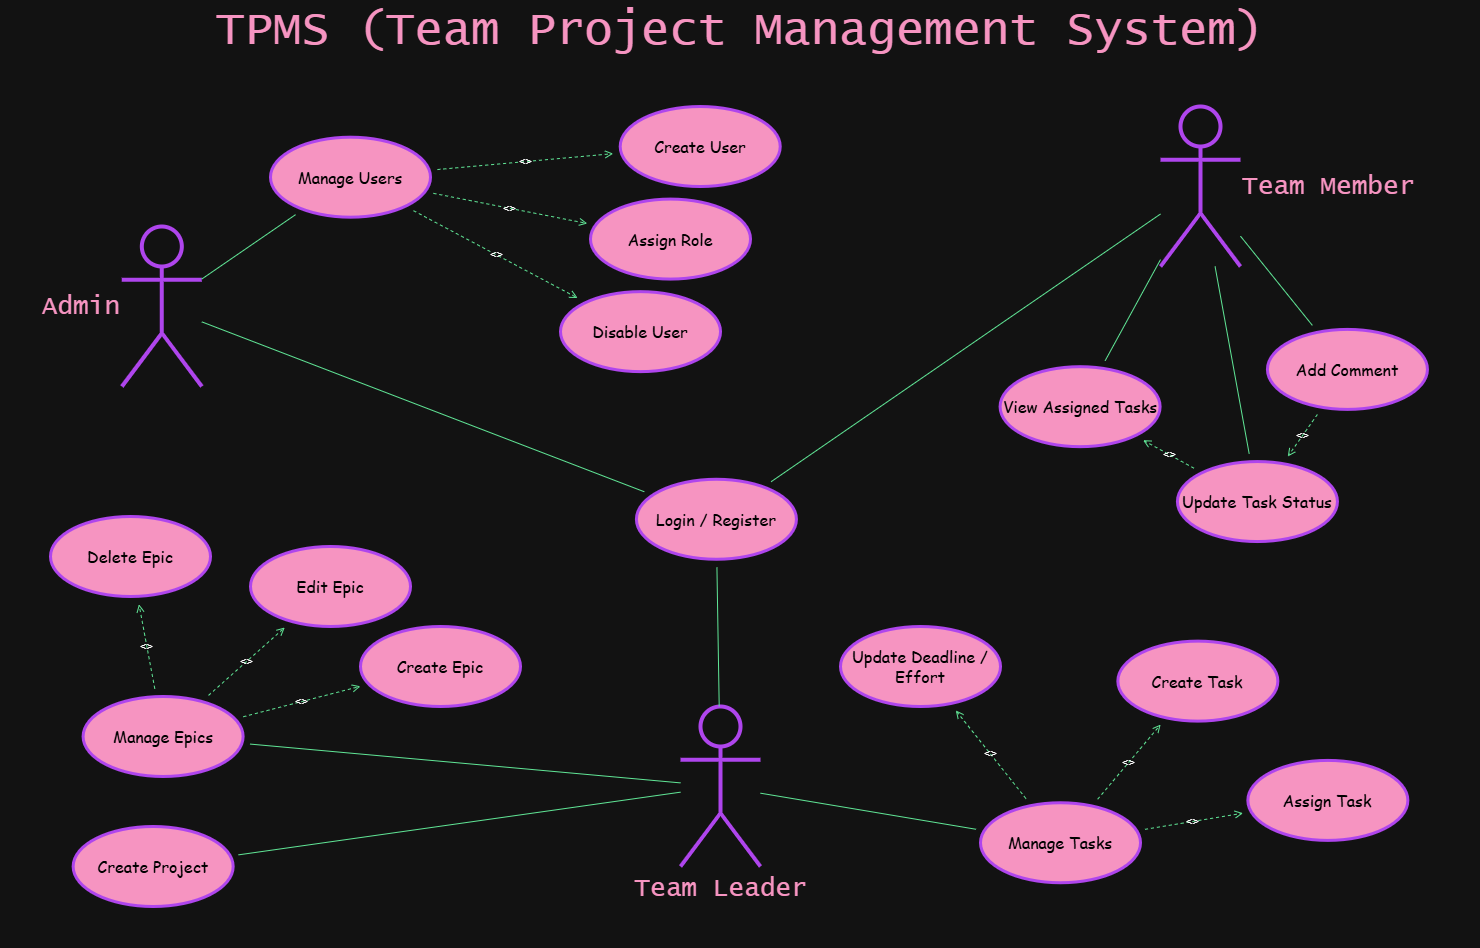

The diagram above was exported from draw.io. Its source (the exported page's mxGraphModel, read from the mxfile embedded in the PNG):
<mxGraphModel dx="2977" dy="1789" grid="1" gridSize="10" guides="1" tooltips="1" connect="1" arrows="1" fold="1" page="1" pageScale="1" pageWidth="700" pageHeight="700" math="0" shadow="0">
  <root>
    <mxCell id="0" />
    <mxCell id="1" parent="0" />
    <mxCell id="2" value="&lt;font face=&quot;Lucida Console&quot;&gt;TPMS (Team Project Management System)&lt;/font&gt;" style="rounded=0;whiteSpace=wrap;html=1;strokeWidth=2;fillColor=none;labelBackgroundColor=none;strokeColor=none;fontColor=light-dark(#095C86, #f694c1);labelBorderColor=none;labelPosition=center;verticalLabelPosition=top;align=center;verticalAlign=bottom;textShadow=0;spacingTop=0;spacing=17;fontSize=47;shadow=0;" parent="1" vertex="1">
      <mxGeometry x="320" y="290" width="1480" height="870" as="geometry" />
    </mxCell>
    <mxCell id="6" value="Login / Register" style="ellipse;whiteSpace=wrap;html=1;labelBackgroundColor=none;fillColor=#F694C1;strokeColor=#AF45ED;fontColor=light-dark(#095C86, #000000);rounded=0;fontFamily=Comic Sans MS;fontSize=16;labelBorderColor=none;textShadow=0;fillStyle=hachure;strokeWidth=3;perimeterSpacing=8;" parent="2" vertex="1">
      <mxGeometry x="635.9179505647405" y="402.76773008088975" width="160" height="79.99" as="geometry" />
    </mxCell>
    <mxCell id="7" value="Manage Users" style="ellipse;whiteSpace=wrap;html=1;labelBackgroundColor=none;fillColor=#F694C1;strokeColor=#AF45ED;fontColor=light-dark(#095C86, #000000);rounded=0;fontFamily=Comic Sans MS;fontSize=16;labelBorderColor=none;textShadow=0;fillStyle=hachure;strokeWidth=3;perimeterSpacing=8;" parent="2" vertex="1">
      <mxGeometry x="269.99658848078667" y="60.695045652173896" width="160" height="79.99" as="geometry" />
    </mxCell>
    <mxCell id="8" value="Create User" style="ellipse;whiteSpace=wrap;html=1;labelBackgroundColor=none;fillColor=#F694C1;strokeColor=#AF45ED;fontColor=light-dark(#095C86, #000000);rounded=0;fontFamily=Comic Sans MS;fontSize=16;labelBorderColor=none;textShadow=0;fillStyle=hachure;strokeWidth=3;perimeterSpacing=8;" parent="2" vertex="1">
      <mxGeometry x="619.7114445661105" y="30.022311577350845" width="160" height="79.99" as="geometry" />
    </mxCell>
    <mxCell id="9" value="Assign Role" style="ellipse;whiteSpace=wrap;html=1;labelBackgroundColor=none;fillColor=#F694C1;strokeColor=#AF45ED;fontColor=light-dark(#095C86, #000000);rounded=0;fontFamily=Comic Sans MS;fontSize=16;labelBorderColor=none;textShadow=0;fillStyle=hachure;strokeWidth=3;perimeterSpacing=8;" parent="2" vertex="1">
      <mxGeometry x="589.9985541465958" y="122.58147229524768" width="160" height="79.99" as="geometry" />
    </mxCell>
    <mxCell id="10" value="Disable User" style="ellipse;whiteSpace=wrap;html=1;labelBackgroundColor=none;fillColor=#F694C1;strokeColor=#AF45ED;fontColor=light-dark(#095C86, #000000);rounded=0;fontFamily=Comic Sans MS;fontSize=16;labelBorderColor=none;textShadow=0;fillStyle=hachure;strokeWidth=3;perimeterSpacing=8;" parent="2" vertex="1">
      <mxGeometry x="559.9958695828374" y="215.14041309403433" width="160" height="79.99" as="geometry" />
    </mxCell>
    <mxCell id="11" value="Create Project" style="ellipse;whiteSpace=wrap;html=1;labelBackgroundColor=none;fillColor=#F694C1;strokeColor=#AF45ED;fontColor=light-dark(#095C86, #000000);rounded=0;fontFamily=Comic Sans MS;fontSize=16;labelBorderColor=none;textShadow=0;fillStyle=hachure;strokeWidth=3;perimeterSpacing=8;" parent="2" vertex="1">
      <mxGeometry x="72.64935900716273" y="750.000855662285" width="160" height="79.99" as="geometry" />
    </mxCell>
    <mxCell id="12" value="Manage Epics" style="ellipse;whiteSpace=wrap;html=1;labelBackgroundColor=none;fillColor=#F694C1;strokeColor=#AF45ED;fontColor=light-dark(#095C86, #000000);rounded=0;fontFamily=Comic Sans MS;fontSize=16;labelBorderColor=none;textShadow=0;fillStyle=hachure;strokeWidth=3;perimeterSpacing=8;" parent="2" vertex="1">
      <mxGeometry x="82.59881665917061" y="619.9964335692619" width="160" height="79.99" as="geometry" />
    </mxCell>
    <mxCell id="13" value="Create Epic" style="ellipse;whiteSpace=wrap;html=1;labelBackgroundColor=none;fillColor=#F694C1;strokeColor=#AF45ED;fontColor=light-dark(#095C86, #000000);rounded=0;fontFamily=Comic Sans MS;fontSize=16;labelBorderColor=none;textShadow=0;fillStyle=hachure;strokeWidth=3;perimeterSpacing=8;" parent="2" vertex="1">
      <mxGeometry x="360.00354816306356" y="550.0044261880687" width="160" height="79.99" as="geometry" />
    </mxCell>
    <mxCell id="14" value="Edit Epic" style="ellipse;whiteSpace=wrap;html=1;labelBackgroundColor=none;fillColor=#F694C1;strokeColor=#AF45ED;fontColor=light-dark(#095C86, #000000);rounded=0;fontFamily=Comic Sans MS;fontSize=16;labelBorderColor=none;textShadow=0;fillStyle=hachure;strokeWidth=3;perimeterSpacing=8;" parent="2" vertex="1">
      <mxGeometry x="249.99917662465208" y="469.9997788169867" width="160" height="79.99" as="geometry" />
    </mxCell>
    <mxCell id="15" value="Delete Epic" style="ellipse;whiteSpace=wrap;html=1;labelBackgroundColor=none;fillColor=#F694C1;strokeColor=#AF45ED;fontColor=light-dark(#095C86, #000000);rounded=0;fontFamily=Comic Sans MS;fontSize=16;labelBorderColor=none;textShadow=0;fillStyle=hachure;strokeWidth=3;perimeterSpacing=8;" parent="2" vertex="1">
      <mxGeometry x="49.99521689310849" y="440.00057760363995" width="160" height="79.99" as="geometry" />
    </mxCell>
    <mxCell id="16" value="Manage Tasks" style="ellipse;whiteSpace=wrap;html=1;labelBackgroundColor=none;fillColor=#F694C1;strokeColor=#AF45ED;fontColor=light-dark(#095C86, #000000);rounded=0;fontFamily=Comic Sans MS;fontSize=16;labelBorderColor=none;textShadow=0;fillStyle=hachure;strokeWidth=3;perimeterSpacing=8;" parent="2" vertex="1">
      <mxGeometry x="980.0041447045345" y="726.2550417087965" width="160" height="79.99" as="geometry" />
    </mxCell>
    <mxCell id="17" value="Create Task" style="ellipse;whiteSpace=wrap;html=1;labelBackgroundColor=none;fillColor=#F694C1;strokeColor=#AF45ED;fontColor=light-dark(#095C86, #000000);rounded=0;fontFamily=Comic Sans MS;fontSize=16;labelBorderColor=none;textShadow=0;fillStyle=hachure;strokeWidth=3;perimeterSpacing=8;" parent="2" vertex="1">
      <mxGeometry x="1117.3541447045343" y="564.6272510111221" width="160" height="79.99" as="geometry" />
    </mxCell>
    <mxCell id="18" value="Assign Task" style="ellipse;whiteSpace=wrap;html=1;labelBackgroundColor=none;fillColor=#F694C1;strokeColor=#AF45ED;fontColor=light-dark(#095C86, #000000);rounded=0;fontFamily=Comic Sans MS;fontSize=16;labelBorderColor=none;textShadow=0;fillStyle=hachure;strokeWidth=3;perimeterSpacing=8;" parent="2" vertex="1">
      <mxGeometry x="1247.3541447045343" y="683.9082975227501" width="160" height="79.99" as="geometry" />
    </mxCell>
    <mxCell id="19" value="Update Deadline / Effort" style="ellipse;whiteSpace=wrap;html=1;labelBackgroundColor=none;fillColor=#F694C1;strokeColor=#AF45ED;fontColor=light-dark(#095C86, #000000);rounded=0;fontFamily=Comic Sans MS;fontSize=16;labelBorderColor=none;textShadow=0;fillStyle=hachure;strokeWidth=3;perimeterSpacing=8;" parent="2" vertex="1">
      <mxGeometry x="840" y="550.01" width="160" height="79.99" as="geometry" />
    </mxCell>
    <mxCell id="20" value="View Assigned Tasks" style="ellipse;whiteSpace=wrap;html=1;labelBackgroundColor=none;fillColor=#F694C1;strokeColor=#AF45ED;fontColor=light-dark(#095C86, #000000);rounded=0;fontFamily=Comic Sans MS;fontSize=16;labelBorderColor=none;textShadow=0;fillStyle=hachure;strokeWidth=3;perimeterSpacing=8;" parent="2" vertex="1">
      <mxGeometry x="999.5925936744609" y="290.18514403437814" width="160" height="79.99" as="geometry" />
    </mxCell>
    <mxCell id="21" value="Update Task Status" style="ellipse;whiteSpace=wrap;html=1;labelBackgroundColor=none;fillColor=#F694C1;strokeColor=#AF45ED;fontColor=light-dark(#095C86, #000000);rounded=0;fontFamily=Comic Sans MS;fontSize=16;labelBorderColor=none;textShadow=0;fillStyle=hachure;strokeWidth=3;perimeterSpacing=8;" parent="2" vertex="1">
      <mxGeometry x="1176.9368276313635" y="385.0531812436802" width="160" height="79.99" as="geometry" />
    </mxCell>
    <mxCell id="5" value="Team Member" style="shape=umlActor;html=1;verticalLabelPosition=middle;verticalAlign=middle;labelBackgroundColor=none;fillColor=none;strokeColor=#AF45ED;fontColor=light-dark(#095C86,#F694C1);rounded=0;fontSize=26;fontFamily=Lucida Console;labelBorderColor=none;labelPosition=right;align=left;textShadow=0;convertToSvg=0;strokeWidth=4;perimeterSpacing=0;shadow=0;" parent="2" vertex="1">
      <mxGeometry x="1160" y="30" width="80" height="160" as="geometry" />
    </mxCell>
    <mxCell id="25" value="" style="endArrow=none;html=1;rounded=0;labelBackgroundColor=none;strokeColor=#60E696;fontColor=default;" parent="2" source="5" target="6" edge="1">
      <mxGeometry relative="1" as="geometry" />
    </mxCell>
    <mxCell id="30" value="" style="endArrow=none;html=1;rounded=0;labelBackgroundColor=none;strokeColor=#60E696;fontColor=default;" parent="2" source="5" target="20" edge="1">
      <mxGeometry relative="1" as="geometry" />
    </mxCell>
    <mxCell id="31" value="" style="endArrow=none;html=1;rounded=0;labelBackgroundColor=none;strokeColor=#60E696;fontColor=default;" parent="2" source="5" target="21" edge="1">
      <mxGeometry relative="1" as="geometry" />
    </mxCell>
    <mxCell id="3" value="Admin" style="shape=umlActor;html=1;verticalLabelPosition=middle;verticalAlign=middle;labelBackgroundColor=none;fillColor=none;strokeColor=#AF45ED;fontColor=light-dark(#095C86,#F694C1);rounded=0;fontSize=26;fontFamily=Lucida Console;labelBorderColor=none;labelPosition=left;align=right;textShadow=0;convertToSvg=0;strokeWidth=4;perimeterSpacing=0;shadow=0;" parent="2" vertex="1">
      <mxGeometry x="121.32" y="149.99767441860465" width="80" height="160" as="geometry" />
    </mxCell>
    <mxCell id="23" value="" style="endArrow=none;html=1;rounded=0;labelBackgroundColor=none;strokeColor=#60E696;fontColor=default;" parent="2" source="3" target="6" edge="1">
      <mxGeometry relative="1" as="geometry" />
    </mxCell>
    <mxCell id="26" value="" style="endArrow=none;html=1;rounded=0;labelBackgroundColor=none;strokeColor=#60E696;fontColor=default;" parent="2" source="3" target="7" edge="1">
      <mxGeometry relative="1" as="geometry" />
    </mxCell>
    <mxCell id="4" value="Team Leader" style="shape=umlActor;html=1;verticalLabelPosition=bottom;verticalAlign=top;labelBackgroundColor=none;fillColor=none;strokeColor=#AF45ED;fontColor=light-dark(#095C86,#F694C1);rounded=0;fontSize=26;fontFamily=Lucida Console;labelBorderColor=none;labelPosition=center;align=center;textShadow=0;convertToSvg=0;strokeWidth=4;perimeterSpacing=0;shadow=0;" parent="2" vertex="1">
      <mxGeometry x="680" y="630" width="80" height="160" as="geometry" />
    </mxCell>
    <mxCell id="24" value="" style="endArrow=none;html=1;rounded=0;labelBackgroundColor=none;strokeColor=#60E696;fontColor=default;" parent="2" source="4" target="6" edge="1">
      <mxGeometry relative="1" as="geometry" />
    </mxCell>
    <mxCell id="27" value="" style="endArrow=none;html=1;rounded=0;labelBackgroundColor=none;strokeColor=#60E696;fontColor=default;" parent="2" source="4" target="11" edge="1">
      <mxGeometry relative="1" as="geometry" />
    </mxCell>
    <mxCell id="28" value="" style="endArrow=none;html=1;rounded=0;labelBackgroundColor=none;strokeColor=#60E696;fontColor=default;" parent="2" source="4" target="12" edge="1">
      <mxGeometry relative="1" as="geometry" />
    </mxCell>
    <mxCell id="29" value="" style="endArrow=none;html=1;rounded=0;labelBackgroundColor=none;strokeColor=#60E696;fontColor=default;" parent="2" source="4" target="16" edge="1">
      <mxGeometry relative="1" as="geometry" />
    </mxCell>
    <mxCell id="22" value="Add Comment" style="ellipse;whiteSpace=wrap;html=1;labelBackgroundColor=none;fillColor=#F694C1;strokeColor=#AF45ED;fontColor=light-dark(#095C86, #000000);rounded=0;fontFamily=Comic Sans MS;fontSize=16;labelBorderColor=none;textShadow=0;fillStyle=hachure;strokeWidth=3;perimeterSpacing=8;" parent="2" vertex="1">
      <mxGeometry x="1266.9441447045344" y="252.90422775530814" width="160" height="79.99" as="geometry" />
    </mxCell>
    <mxCell id="43" value="&lt;&lt;extend&gt;&gt;" style="dashed=1;endArrow=open;endFill=0;html=1;rounded=0;labelBackgroundColor=none;strokeColor=#60E696;fontColor=default;" parent="2" source="22" target="21" edge="1">
      <mxGeometry relative="1" as="geometry" />
    </mxCell>
    <mxCell id="32" value="" style="endArrow=none;html=1;rounded=0;labelBackgroundColor=none;strokeColor=#60E696;fontColor=default;" parent="2" source="5" target="22" edge="1">
      <mxGeometry relative="1" as="geometry" />
    </mxCell>
    <mxCell id="33" value="&lt;&lt;include&gt;&gt;" style="dashed=1;endArrow=open;endFill=0;html=1;rounded=0;labelBackgroundColor=none;strokeColor=#60E696;fontColor=default;" parent="1" source="7" target="8" edge="1">
      <mxGeometry relative="1" as="geometry" />
    </mxCell>
    <mxCell id="34" value="&lt;&lt;include&gt;&gt;" style="dashed=1;endArrow=open;endFill=0;html=1;rounded=0;labelBackgroundColor=none;strokeColor=#60E696;fontColor=default;" parent="1" source="7" target="9" edge="1">
      <mxGeometry relative="1" as="geometry" />
    </mxCell>
    <mxCell id="35" value="&lt;&lt;include&gt;&gt;" style="dashed=1;endArrow=open;endFill=0;html=1;rounded=0;labelBackgroundColor=none;strokeColor=#60E696;fontColor=default;" parent="1" source="7" target="10" edge="1">
      <mxGeometry relative="1" as="geometry" />
    </mxCell>
    <mxCell id="36" value="&lt;&lt;include&gt;&gt;" style="dashed=1;endArrow=open;endFill=0;html=1;rounded=0;labelBackgroundColor=none;strokeColor=#60E696;fontColor=default;" parent="1" source="12" target="13" edge="1">
      <mxGeometry relative="1" as="geometry" />
    </mxCell>
    <mxCell id="37" value="&lt;&lt;include&gt;&gt;" style="dashed=1;endArrow=open;endFill=0;html=1;rounded=0;labelBackgroundColor=none;strokeColor=#60E696;fontColor=default;" parent="1" source="12" target="14" edge="1">
      <mxGeometry relative="1" as="geometry" />
    </mxCell>
    <mxCell id="38" value="&lt;&lt;include&gt;&gt;" style="dashed=1;endArrow=open;endFill=0;html=1;rounded=0;labelBackgroundColor=none;strokeColor=#60E696;fontColor=default;" parent="1" source="12" target="15" edge="1">
      <mxGeometry relative="1" as="geometry" />
    </mxCell>
    <mxCell id="39" value="&lt;&lt;include&gt;&gt;" style="dashed=1;endArrow=open;endFill=0;html=1;rounded=0;labelBackgroundColor=none;strokeColor=#60E696;fontColor=default;" parent="1" source="16" target="17" edge="1">
      <mxGeometry relative="1" as="geometry" />
    </mxCell>
    <mxCell id="40" value="&lt;&lt;include&gt;&gt;" style="dashed=1;endArrow=open;endFill=0;html=1;rounded=0;labelBackgroundColor=none;strokeColor=#60E696;fontColor=default;" parent="1" source="16" target="18" edge="1">
      <mxGeometry relative="1" as="geometry" />
    </mxCell>
    <mxCell id="41" value="&lt;&lt;include&gt;&gt;" style="dashed=1;endArrow=open;endFill=0;html=1;rounded=0;labelBackgroundColor=none;strokeColor=#60E696;fontColor=default;" parent="1" source="16" target="19" edge="1">
      <mxGeometry relative="1" as="geometry" />
    </mxCell>
    <mxCell id="42" value="&lt;&lt;include&gt;&gt;" style="dashed=1;endArrow=open;endFill=0;html=1;rounded=0;labelBackgroundColor=none;strokeColor=#60E696;fontColor=default;" parent="1" source="21" target="20" edge="1">
      <mxGeometry relative="1" as="geometry" />
    </mxCell>
  </root>
</mxGraphModel>